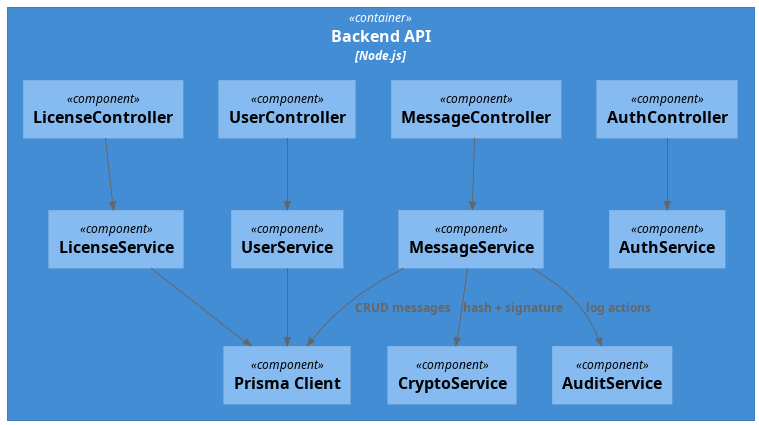

The diagram above was rendered by PlantUML. Its source (embedded in the PNG):
@startuml
!include https://raw.githubusercontent.com/plantuml-stdlib/C4-PlantUML/master/C4_Component.puml

Container(api, "Backend API", "Node.js") {

  Component(authController, "AuthController")
  Component(authService, "AuthService")

  Component(userController, "UserController")
  Component(userService, "UserService")

  Component(messageController, "MessageController")
  Component(messageService, "MessageService")

  Component(cryptoService, "CryptoService")

  Component(auditService, "AuditService")

  Component(licenseController, "LicenseController")
  Component(licenseService, "LicenseService")

  Component(prisma, "Prisma Client")

}

Rel(authController, authService, "")
Rel(userController, userService, "")
Rel(messageController, messageService, "")
Rel(licenseController, licenseService, "")

Rel(messageService, cryptoService, "hash + signature")
Rel(messageService, prisma, "CRUD messages")
Rel(userService, prisma, "")
Rel(licenseService, prisma, "")

Rel(messageService, auditService, "log actions")

@enduml